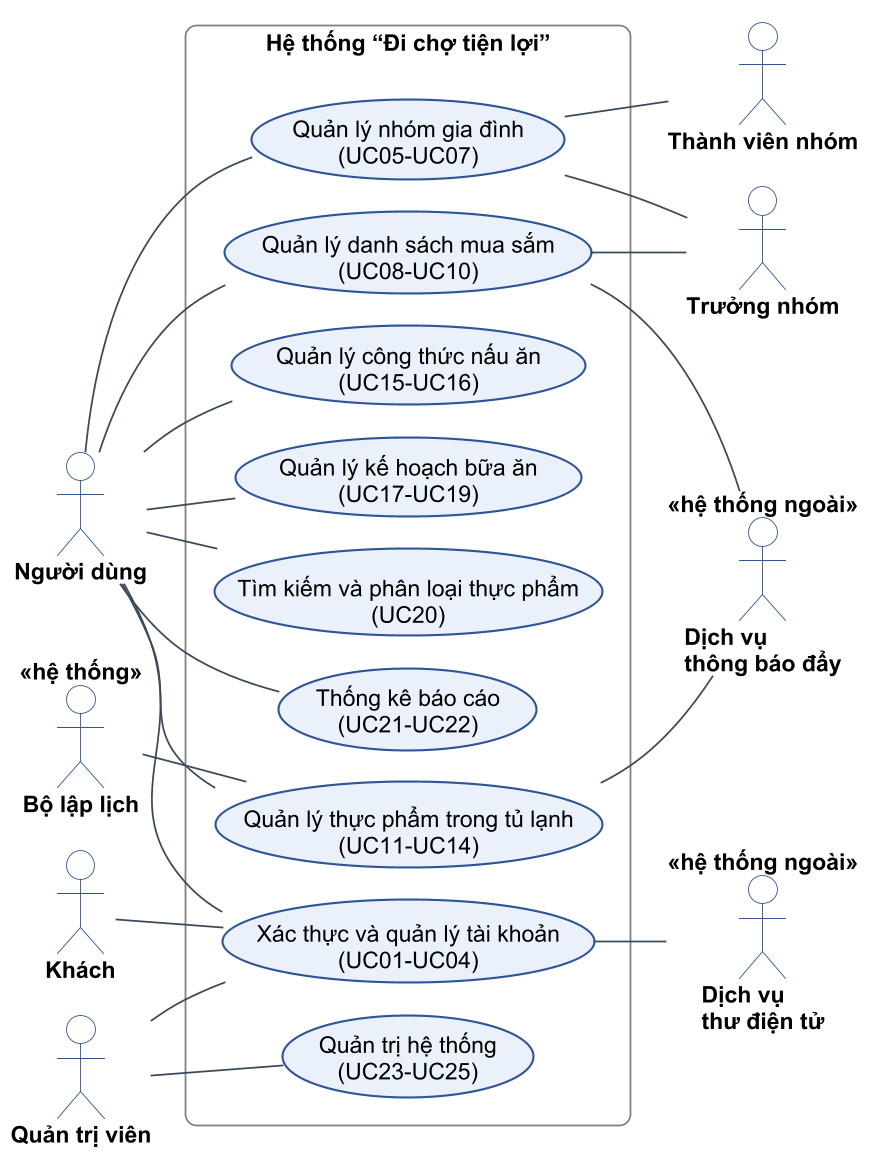

The diagram above was rendered by PlantUML. Its source (embedded in the PNG):
@startuml c2-02-uc-tong-quan
!include _style.iuml
left to right direction
skinparam ranksep 110

actor "Khách" as G
actor "Người dùng" as U
actor "Thành viên nhóm" as M
actor "Trưởng nhóm" as L
actor "Quản trị viên" as A
actor "Bộ lập lịch" as CRON <<hệ thống>>
actor "Dịch vụ\nthư điện tử" as MAIL <<hệ thống ngoài>>
actor "Dịch vụ\nthông báo đẩy" as PUSH <<hệ thống ngoài>>

rectangle "Hệ thống “Đi chợ tiện lợi”" as SYSB {
  usecase "Xác thực và quản lý tài khoản\n(UC01-UC04)" as P1
  usecase "Quản lý nhóm gia đình\n(UC05-UC07)" as P2
  usecase "Quản lý danh sách mua sắm\n(UC08-UC10)" as P3
  usecase "Quản lý thực phẩm trong tủ lạnh\n(UC11-UC14)" as P4
  usecase "Quản lý công thức nấu ăn\n(UC15-UC16)" as P5
  usecase "Quản lý kế hoạch bữa ăn\n(UC17-UC19)" as P6
  usecase "Tìm kiếm và phân loại thực phẩm\n(UC20)" as P7
  usecase "Thống kê báo cáo\n(UC21-UC22)" as P8
  usecase "Quản trị hệ thống\n(UC23-UC25)" as P9
}

G -- P1
U -- P1
U -- P2
U -- P3
U -- P4
U -- P5
U -- P6
U -- P7
U -- P8
P2 -- M
P2 -- L
P3 -- L
CRON -- P4
A -- P1
A -- P9
P1 -- MAIL
P3 -- PUSH
P4 -- PUSH
@enduml